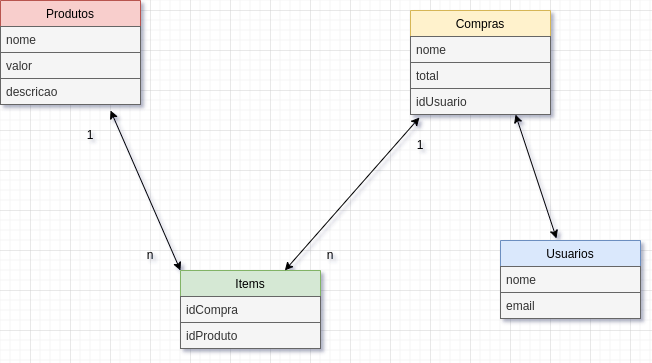

The diagram above was exported from draw.io. Its source (the exported page's mxGraphModel, read from the mxfile embedded in the PNG):
<mxGraphModel dx="1422" dy="800" grid="1" gridSize="10" guides="1" tooltips="1" connect="1" arrows="1" fold="1" page="1" pageScale="1" pageWidth="827" pageHeight="1169" math="0" shadow="0">
  <root>
    <mxCell id="0" />
    <mxCell id="1" parent="0" />
    <mxCell id="hEw7P4yfWh6b9RYoTVi6-1" value="Produtos" style="swimlane;fontStyle=0;childLayout=stackLayout;horizontal=1;startSize=26;fillColor=#f8cecc;horizontalStack=0;resizeParent=1;resizeParentMax=0;resizeLast=0;collapsible=1;marginBottom=0;strokeColor=#b85450;" parent="1" vertex="1">
      <mxGeometry x="90" y="110" width="140" height="104" as="geometry" />
    </mxCell>
    <mxCell id="hEw7P4yfWh6b9RYoTVi6-2" value="nome" style="text;strokeColor=#666666;fillColor=#f5f5f5;align=left;verticalAlign=top;spacingLeft=4;spacingRight=4;overflow=hidden;rotatable=0;points=[[0,0.5],[1,0.5]];portConstraint=eastwest;fontColor=#333333;" parent="hEw7P4yfWh6b9RYoTVi6-1" vertex="1">
      <mxGeometry y="26" width="140" height="26" as="geometry" />
    </mxCell>
    <mxCell id="hEw7P4yfWh6b9RYoTVi6-3" value="valor" style="text;strokeColor=#666666;fillColor=#f5f5f5;align=left;verticalAlign=top;spacingLeft=4;spacingRight=4;overflow=hidden;rotatable=0;points=[[0,0.5],[1,0.5]];portConstraint=eastwest;fontColor=#333333;" parent="hEw7P4yfWh6b9RYoTVi6-1" vertex="1">
      <mxGeometry y="52" width="140" height="26" as="geometry" />
    </mxCell>
    <mxCell id="hEw7P4yfWh6b9RYoTVi6-4" value="descricao" style="text;strokeColor=#666666;fillColor=#f5f5f5;align=left;verticalAlign=top;spacingLeft=4;spacingRight=4;overflow=hidden;rotatable=0;points=[[0,0.5],[1,0.5]];portConstraint=eastwest;fontColor=#333333;" parent="hEw7P4yfWh6b9RYoTVi6-1" vertex="1">
      <mxGeometry y="78" width="140" height="26" as="geometry" />
    </mxCell>
    <mxCell id="hEw7P4yfWh6b9RYoTVi6-5" value="Compras" style="swimlane;fontStyle=0;childLayout=stackLayout;horizontal=1;startSize=26;fillColor=#fff2cc;horizontalStack=0;resizeParent=1;resizeParentMax=0;resizeLast=0;collapsible=1;marginBottom=0;strokeColor=#d6b656;" parent="1" vertex="1">
      <mxGeometry x="500" y="120" width="140" height="104" as="geometry" />
    </mxCell>
    <mxCell id="hEw7P4yfWh6b9RYoTVi6-6" value="nome" style="text;strokeColor=#666666;fillColor=#f5f5f5;align=left;verticalAlign=top;spacingLeft=4;spacingRight=4;overflow=hidden;rotatable=0;points=[[0,0.5],[1,0.5]];portConstraint=eastwest;fontColor=#333333;" parent="hEw7P4yfWh6b9RYoTVi6-5" vertex="1">
      <mxGeometry y="26" width="140" height="26" as="geometry" />
    </mxCell>
    <mxCell id="hEw7P4yfWh6b9RYoTVi6-7" value="total" style="text;strokeColor=#666666;fillColor=#f5f5f5;align=left;verticalAlign=top;spacingLeft=4;spacingRight=4;overflow=hidden;rotatable=0;points=[[0,0.5],[1,0.5]];portConstraint=eastwest;fontColor=#333333;" parent="hEw7P4yfWh6b9RYoTVi6-5" vertex="1">
      <mxGeometry y="52" width="140" height="26" as="geometry" />
    </mxCell>
    <mxCell id="hEw7P4yfWh6b9RYoTVi6-26" value="idUsuario" style="text;strokeColor=#666666;fillColor=#f5f5f5;align=left;verticalAlign=top;spacingLeft=4;spacingRight=4;overflow=hidden;rotatable=0;points=[[0,0.5],[1,0.5]];portConstraint=eastwest;fontColor=#333333;" parent="hEw7P4yfWh6b9RYoTVi6-5" vertex="1">
      <mxGeometry y="78" width="140" height="26" as="geometry" />
    </mxCell>
    <mxCell id="hEw7P4yfWh6b9RYoTVi6-9" value="Items" style="swimlane;fontStyle=0;childLayout=stackLayout;horizontal=1;startSize=26;fillColor=#d5e8d4;horizontalStack=0;resizeParent=1;resizeParentMax=0;resizeLast=0;collapsible=1;marginBottom=0;strokeColor=#82b366;" parent="1" vertex="1">
      <mxGeometry x="270" y="380" width="140" height="78" as="geometry" />
    </mxCell>
    <mxCell id="hEw7P4yfWh6b9RYoTVi6-10" value="idCompra" style="text;strokeColor=#666666;fillColor=#f5f5f5;align=left;verticalAlign=top;spacingLeft=4;spacingRight=4;overflow=hidden;rotatable=0;points=[[0,0.5],[1,0.5]];portConstraint=eastwest;fontColor=#333333;" parent="hEw7P4yfWh6b9RYoTVi6-9" vertex="1">
      <mxGeometry y="26" width="140" height="26" as="geometry" />
    </mxCell>
    <mxCell id="hEw7P4yfWh6b9RYoTVi6-11" value="idProduto" style="text;strokeColor=#666666;fillColor=#f5f5f5;align=left;verticalAlign=top;spacingLeft=4;spacingRight=4;overflow=hidden;rotatable=0;points=[[0,0.5],[1,0.5]];portConstraint=eastwest;fontColor=#333333;" parent="hEw7P4yfWh6b9RYoTVi6-9" vertex="1">
      <mxGeometry y="52" width="140" height="26" as="geometry" />
    </mxCell>
    <mxCell id="hEw7P4yfWh6b9RYoTVi6-15" value="" style="endArrow=classic;startArrow=classic;html=1;rounded=0;entryX=0.064;entryY=1.115;entryDx=0;entryDy=0;entryPerimeter=0;" parent="1" source="hEw7P4yfWh6b9RYoTVi6-9" target="hEw7P4yfWh6b9RYoTVi6-26" edge="1">
      <mxGeometry width="50" height="50" relative="1" as="geometry">
        <mxPoint x="420" y="340" as="sourcePoint" />
        <mxPoint x="470" y="290" as="targetPoint" />
      </mxGeometry>
    </mxCell>
    <mxCell id="hEw7P4yfWh6b9RYoTVi6-16" value="" style="endArrow=classic;startArrow=classic;html=1;rounded=0;entryX=0.786;entryY=1.231;entryDx=0;entryDy=0;entryPerimeter=0;exitX=0;exitY=0;exitDx=0;exitDy=0;" parent="1" source="hEw7P4yfWh6b9RYoTVi6-9" target="hEw7P4yfWh6b9RYoTVi6-4" edge="1">
      <mxGeometry width="50" height="50" relative="1" as="geometry">
        <mxPoint x="220" y="340" as="sourcePoint" />
        <mxPoint x="270" y="290" as="targetPoint" />
      </mxGeometry>
    </mxCell>
    <mxCell id="hEw7P4yfWh6b9RYoTVi6-17" value="1" style="text;html=1;strokeColor=none;fillColor=none;align=center;verticalAlign=middle;whiteSpace=wrap;rounded=0;" parent="1" vertex="1">
      <mxGeometry x="480" y="240" width="60" height="30" as="geometry" />
    </mxCell>
    <mxCell id="hEw7P4yfWh6b9RYoTVi6-18" value="n" style="text;html=1;strokeColor=none;fillColor=none;align=center;verticalAlign=middle;whiteSpace=wrap;rounded=0;" parent="1" vertex="1">
      <mxGeometry x="390" y="350" width="60" height="30" as="geometry" />
    </mxCell>
    <mxCell id="hEw7P4yfWh6b9RYoTVi6-19" value="n" style="text;html=1;strokeColor=none;fillColor=none;align=center;verticalAlign=middle;whiteSpace=wrap;rounded=0;" parent="1" vertex="1">
      <mxGeometry x="210" y="350" width="60" height="30" as="geometry" />
    </mxCell>
    <mxCell id="hEw7P4yfWh6b9RYoTVi6-20" value="1" style="text;html=1;strokeColor=none;fillColor=none;align=center;verticalAlign=middle;whiteSpace=wrap;rounded=0;" parent="1" vertex="1">
      <mxGeometry x="150" y="230" width="60" height="30" as="geometry" />
    </mxCell>
    <mxCell id="hEw7P4yfWh6b9RYoTVi6-21" value="Usuarios" style="swimlane;fontStyle=0;childLayout=stackLayout;horizontal=1;startSize=26;fillColor=#dae8fc;horizontalStack=0;resizeParent=1;resizeParentMax=0;resizeLast=0;collapsible=1;marginBottom=0;strokeColor=#6c8ebf;" parent="1" vertex="1">
      <mxGeometry x="590" y="350" width="140" height="78" as="geometry" />
    </mxCell>
    <mxCell id="hEw7P4yfWh6b9RYoTVi6-22" value="nome" style="text;strokeColor=#666666;fillColor=#f5f5f5;align=left;verticalAlign=top;spacingLeft=4;spacingRight=4;overflow=hidden;rotatable=0;points=[[0,0.5],[1,0.5]];portConstraint=eastwest;fontColor=#333333;" parent="hEw7P4yfWh6b9RYoTVi6-21" vertex="1">
      <mxGeometry y="26" width="140" height="26" as="geometry" />
    </mxCell>
    <mxCell id="hEw7P4yfWh6b9RYoTVi6-23" value="email" style="text;strokeColor=#666666;fillColor=#f5f5f5;align=left;verticalAlign=top;spacingLeft=4;spacingRight=4;overflow=hidden;rotatable=0;points=[[0,0.5],[1,0.5]];portConstraint=eastwest;fontColor=#333333;" parent="hEw7P4yfWh6b9RYoTVi6-21" vertex="1">
      <mxGeometry y="52" width="140" height="26" as="geometry" />
    </mxCell>
    <mxCell id="hEw7P4yfWh6b9RYoTVi6-25" value="" style="endArrow=classic;startArrow=classic;html=1;rounded=0;entryX=0.75;entryY=1;entryDx=0;entryDy=0;exitX=0.4;exitY=-0.026;exitDx=0;exitDy=0;exitPerimeter=0;" parent="1" source="hEw7P4yfWh6b9RYoTVi6-21" target="hEw7P4yfWh6b9RYoTVi6-5" edge="1">
      <mxGeometry width="50" height="50" relative="1" as="geometry">
        <mxPoint x="630" y="330" as="sourcePoint" />
        <mxPoint x="680" y="280" as="targetPoint" />
      </mxGeometry>
    </mxCell>
  </root>
</mxGraphModel>